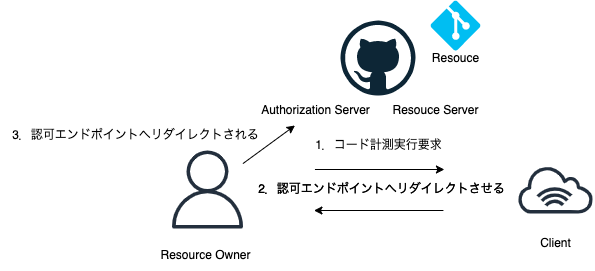

The diagram above was exported from draw.io. Its source (the exported page's mxGraphModel, read from the mxfile embedded in the PNG):
<mxGraphModel dx="697" dy="643" grid="1" gridSize="10" guides="1" tooltips="1" connect="1" arrows="1" fold="1" page="1" pageScale="1" pageWidth="827" pageHeight="1169" math="0" shadow="0">
  <root>
    <mxCell id="0" />
    <mxCell id="1" parent="0" />
    <mxCell id="13" style="edgeStyle=none;html=1;" parent="1" edge="1">
      <mxGeometry relative="1" as="geometry">
        <mxPoint x="334.4545454545455" y="259" as="sourcePoint" />
        <mxPoint x="463.9185091598231" y="259" as="targetPoint" />
      </mxGeometry>
    </mxCell>
    <mxCell id="22" style="edgeStyle=none;html=1;" parent="1" source="3" target="7" edge="1">
      <mxGeometry relative="1" as="geometry" />
    </mxCell>
    <mxCell id="3" value="" style="sketch=0;outlineConnect=0;fontColor=#232F3E;gradientColor=none;fillColor=#232F3D;strokeColor=none;dashed=0;verticalLabelPosition=bottom;verticalAlign=top;align=center;html=1;fontSize=12;fontStyle=0;aspect=fixed;pointerEvents=1;shape=mxgraph.aws4.user;" parent="1" vertex="1">
      <mxGeometry x="188" y="240" width="78" height="78" as="geometry" />
    </mxCell>
    <mxCell id="5" value="" style="dashed=0;outlineConnect=0;html=1;align=center;labelPosition=center;verticalLabelPosition=bottom;verticalAlign=top;shape=mxgraph.weblogos.github" parent="1" vertex="1">
      <mxGeometry x="360" y="110" width="75" height="75" as="geometry" />
    </mxCell>
    <mxCell id="20" style="edgeStyle=none;html=1;" parent="1" edge="1">
      <mxGeometry relative="1" as="geometry">
        <mxPoint x="462.9185091598231" y="300" as="sourcePoint" />
        <mxPoint x="333.4545454545455" y="300" as="targetPoint" />
      </mxGeometry>
    </mxCell>
    <mxCell id="6" value="" style="sketch=0;outlineConnect=0;fontColor=#232F3E;gradientColor=none;fillColor=#232F3D;strokeColor=none;dashed=0;verticalLabelPosition=bottom;verticalAlign=top;align=center;html=1;fontSize=12;fontStyle=0;aspect=fixed;pointerEvents=1;shape=mxgraph.aws4.internet_alt1;" parent="1" vertex="1">
      <mxGeometry x="536" y="255" width="78" height="48" as="geometry" />
    </mxCell>
    <mxCell id="7" value="Authorization Server" style="text;html=1;align=center;verticalAlign=middle;resizable=0;points=[];autosize=1;strokeColor=none;fillColor=none;" parent="1" vertex="1">
      <mxGeometry x="270" y="185" width="130" height="30" as="geometry" />
    </mxCell>
    <mxCell id="8" value="Resouce Server" style="text;html=1;align=center;verticalAlign=middle;resizable=0;points=[];autosize=1;strokeColor=none;fillColor=none;" parent="1" vertex="1">
      <mxGeometry x="400" y="185" width="110" height="30" as="geometry" />
    </mxCell>
    <mxCell id="9" value="Resource Owner" style="text;html=1;align=center;verticalAlign=middle;resizable=0;points=[];autosize=1;strokeColor=none;fillColor=none;" parent="1" vertex="1">
      <mxGeometry x="170" y="330" width="110" height="30" as="geometry" />
    </mxCell>
    <mxCell id="10" value="Client" style="text;html=1;align=center;verticalAlign=middle;resizable=0;points=[];autosize=1;strokeColor=none;fillColor=none;" parent="1" vertex="1">
      <mxGeometry x="550" y="318" width="50" height="30" as="geometry" />
    </mxCell>
    <mxCell id="11" value="" style="verticalLabelPosition=bottom;html=1;verticalAlign=top;align=center;strokeColor=none;fillColor=#00BEF2;shape=mxgraph.azure.git_repository;" parent="1" vertex="1">
      <mxGeometry x="450" y="90" width="50" height="50" as="geometry" />
    </mxCell>
    <mxCell id="12" value="Resouce" style="text;html=1;align=center;verticalAlign=middle;resizable=0;points=[];autosize=1;strokeColor=none;fillColor=none;" parent="1" vertex="1">
      <mxGeometry x="440" y="132.5" width="70" height="30" as="geometry" />
    </mxCell>
    <mxCell id="18" value="1．コード計測実行要求" style="text;html=1;align=center;verticalAlign=middle;resizable=0;points=[];autosize=1;strokeColor=none;fillColor=none;" parent="1" vertex="1">
      <mxGeometry x="322.5" y="220" width="150" height="30" as="geometry" />
    </mxCell>
    <mxCell id="21" value="2．認可エンドポイントへリダイレクトさせる" style="text;html=1;align=center;verticalAlign=middle;resizable=0;points=[];autosize=1;strokeColor=none;fillColor=none;" parent="1" vertex="1">
      <mxGeometry x="266" y="264" width="270" height="30" as="geometry" />
    </mxCell>
    <mxCell id="23" value="3．認可エンドポイントへリダイレクトされる" style="text;html=1;align=center;verticalAlign=middle;resizable=0;points=[];autosize=1;strokeColor=none;fillColor=none;" parent="1" vertex="1">
      <mxGeometry x="20" y="210" width="270" height="30" as="geometry" />
    </mxCell>
    <mxCell id="24" value="2．認可エンドポイントへリダイレクトさせる" style="text;html=1;align=center;verticalAlign=middle;resizable=0;points=[];autosize=1;strokeColor=none;fillColor=none;" vertex="1" parent="1">
      <mxGeometry x="266" y="264" width="270" height="30" as="geometry" />
    </mxCell>
  </root>
</mxGraphModel>